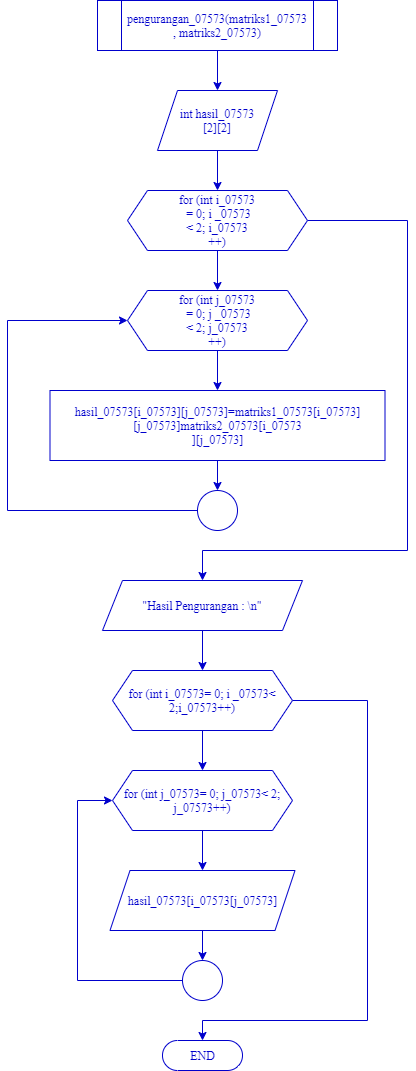

The diagram above was exported from draw.io. Its source (the exported page's mxGraphModel, read from the mxfile embedded in the PNG):
<mxGraphModel dx="852" dy="494" grid="1" gridSize="10" guides="1" tooltips="1" connect="1" arrows="1" fold="1" page="1" pageScale="1" pageWidth="1100" pageHeight="1700" math="0" shadow="0">
  <root>
    <mxCell id="0" />
    <mxCell id="1" parent="0" />
    <mxCell id="mmjhbRNypSZXRfxam_-k-3" style="edgeStyle=orthogonalEdgeStyle;rounded=0;orthogonalLoop=1;jettySize=auto;html=1;exitX=0.5;exitY=1;exitDx=0;exitDy=0;entryX=0.5;entryY=0;entryDx=0;entryDy=0;strokeColor=#0000CC;fontFamily=Times New Roman;fontColor=#0000CC;" parent="1" source="mmjhbRNypSZXRfxam_-k-1" target="mmjhbRNypSZXRfxam_-k-2" edge="1">
      <mxGeometry relative="1" as="geometry" />
    </mxCell>
    <mxCell id="mmjhbRNypSZXRfxam_-k-1" value="pengurangan_07573(matriks1_07573&lt;br&gt;, matriks2_07573)" style="shape=process;whiteSpace=wrap;html=1;backgroundOutline=1;strokeColor=#0000CC;fontFamily=Times New Roman;fontColor=#0000CC;" parent="1" vertex="1">
      <mxGeometry x="330" y="40" width="240" height="50" as="geometry" />
    </mxCell>
    <mxCell id="mmjhbRNypSZXRfxam_-k-5" style="edgeStyle=orthogonalEdgeStyle;rounded=0;orthogonalLoop=1;jettySize=auto;html=1;exitX=0.5;exitY=1;exitDx=0;exitDy=0;strokeColor=#0000CC;fontFamily=Times New Roman;fontColor=#0000CC;" parent="1" source="mmjhbRNypSZXRfxam_-k-2" target="mmjhbRNypSZXRfxam_-k-4" edge="1">
      <mxGeometry relative="1" as="geometry" />
    </mxCell>
    <mxCell id="mmjhbRNypSZXRfxam_-k-2" value="int hasil_07573&lt;br&gt;[2][2]" style="shape=parallelogram;perimeter=parallelogramPerimeter;whiteSpace=wrap;html=1;fixedSize=1;strokeColor=#0000CC;fontFamily=Times New Roman;fontColor=#0000CC;" parent="1" vertex="1">
      <mxGeometry x="390" y="130" width="120" height="60" as="geometry" />
    </mxCell>
    <mxCell id="mmjhbRNypSZXRfxam_-k-7" style="edgeStyle=orthogonalEdgeStyle;rounded=0;orthogonalLoop=1;jettySize=auto;html=1;exitX=0.5;exitY=1;exitDx=0;exitDy=0;strokeColor=#0000CC;fontFamily=Times New Roman;fontColor=#0000CC;" parent="1" source="mmjhbRNypSZXRfxam_-k-4" target="mmjhbRNypSZXRfxam_-k-6" edge="1">
      <mxGeometry relative="1" as="geometry" />
    </mxCell>
    <mxCell id="mmjhbRNypSZXRfxam_-k-14" style="edgeStyle=orthogonalEdgeStyle;rounded=0;orthogonalLoop=1;jettySize=auto;html=1;strokeColor=#0000CC;fontFamily=Times New Roman;fontColor=#0000CC;" parent="1" source="mmjhbRNypSZXRfxam_-k-4" target="mmjhbRNypSZXRfxam_-k-13" edge="1">
      <mxGeometry relative="1" as="geometry">
        <Array as="points">
          <mxPoint x="640" y="260" />
          <mxPoint x="640" y="590" />
          <mxPoint x="435" y="590" />
        </Array>
      </mxGeometry>
    </mxCell>
    <mxCell id="mmjhbRNypSZXRfxam_-k-4" value="&lt;div&gt;&lt;span&gt;for (int i_07573&lt;/span&gt;&lt;/div&gt;&lt;div&gt;&lt;span&gt;&amp;nbsp;= 0; i _07573&lt;/span&gt;&lt;/div&gt;&lt;div&gt;&lt;span&gt;&amp;lt; 2; i_07573&lt;/span&gt;&lt;/div&gt;&lt;div&gt;&lt;span&gt;++)&lt;/span&gt;&lt;/div&gt;" style="shape=hexagon;perimeter=hexagonPerimeter2;whiteSpace=wrap;html=1;fixedSize=1;strokeColor=#0000CC;fontFamily=Times New Roman;fontColor=#0000CC;align=center;" parent="1" vertex="1">
      <mxGeometry x="360" y="230" width="180" height="60" as="geometry" />
    </mxCell>
    <mxCell id="mmjhbRNypSZXRfxam_-k-9" style="edgeStyle=orthogonalEdgeStyle;rounded=0;orthogonalLoop=1;jettySize=auto;html=1;entryX=0.5;entryY=0;entryDx=0;entryDy=0;strokeColor=#0000CC;fontFamily=Times New Roman;fontColor=#0000CC;" parent="1" source="mmjhbRNypSZXRfxam_-k-6" target="mmjhbRNypSZXRfxam_-k-8" edge="1">
      <mxGeometry relative="1" as="geometry" />
    </mxCell>
    <mxCell id="mmjhbRNypSZXRfxam_-k-6" value="for (int j_07573&lt;br&gt;&amp;nbsp;= 0; j _07573&lt;br&gt;&amp;lt; 2; j_07573&lt;br&gt;++)" style="shape=hexagon;perimeter=hexagonPerimeter2;whiteSpace=wrap;html=1;fixedSize=1;strokeColor=#0000CC;fontFamily=Times New Roman;fontColor=#0000CC;" parent="1" vertex="1">
      <mxGeometry x="360" y="330" width="180" height="60" as="geometry" />
    </mxCell>
    <mxCell id="wVPySY6IacBsPsYJY-mI-1" style="edgeStyle=orthogonalEdgeStyle;rounded=0;orthogonalLoop=1;jettySize=auto;html=1;exitX=0.5;exitY=1;exitDx=0;exitDy=0;entryX=0.5;entryY=0;entryDx=0;entryDy=0;strokeColor=#0000CC;fontFamily=Times New Roman;fontColor=#0000CC;" parent="1" source="mmjhbRNypSZXRfxam_-k-8" target="mmjhbRNypSZXRfxam_-k-10" edge="1">
      <mxGeometry relative="1" as="geometry" />
    </mxCell>
    <mxCell id="mmjhbRNypSZXRfxam_-k-8" value="hasil_07573[i_07573][j_07573]=matriks1_07573[i_07573][j_07573]matriks2_07573[i_07573&lt;br&gt;][j_07573]" style="rounded=0;whiteSpace=wrap;html=1;strokeColor=#0000CC;fontFamily=Times New Roman;fontColor=#0000CC;align=center;" parent="1" vertex="1">
      <mxGeometry x="282.5" y="430" width="335" height="70" as="geometry" />
    </mxCell>
    <mxCell id="mmjhbRNypSZXRfxam_-k-11" style="edgeStyle=orthogonalEdgeStyle;rounded=0;orthogonalLoop=1;jettySize=auto;html=1;entryX=0;entryY=0.5;entryDx=0;entryDy=0;strokeColor=#0000CC;fontFamily=Times New Roman;fontColor=#0000CC;" parent="1" source="mmjhbRNypSZXRfxam_-k-10" target="mmjhbRNypSZXRfxam_-k-6" edge="1">
      <mxGeometry relative="1" as="geometry">
        <Array as="points">
          <mxPoint x="240" y="550" />
          <mxPoint x="240" y="360" />
        </Array>
      </mxGeometry>
    </mxCell>
    <mxCell id="mmjhbRNypSZXRfxam_-k-10" value="" style="ellipse;whiteSpace=wrap;html=1;aspect=fixed;strokeColor=#0000CC;fontFamily=Times New Roman;fontColor=#0000CC;" parent="1" vertex="1">
      <mxGeometry x="430" y="530" width="40" height="40" as="geometry" />
    </mxCell>
    <mxCell id="mmjhbRNypSZXRfxam_-k-17" style="edgeStyle=orthogonalEdgeStyle;rounded=0;orthogonalLoop=1;jettySize=auto;html=1;exitX=0.5;exitY=1;exitDx=0;exitDy=0;strokeColor=#0000CC;fontFamily=Times New Roman;fontColor=#0000CC;" parent="1" source="mmjhbRNypSZXRfxam_-k-13" target="mmjhbRNypSZXRfxam_-k-15" edge="1">
      <mxGeometry relative="1" as="geometry" />
    </mxCell>
    <mxCell id="mmjhbRNypSZXRfxam_-k-13" value="&quot;Hasil Pengurangan : \n&quot;" style="shape=parallelogram;perimeter=parallelogramPerimeter;whiteSpace=wrap;html=1;fixedSize=1;strokeColor=#0000CC;fontFamily=Times New Roman;fontColor=#0000CC;" parent="1" vertex="1">
      <mxGeometry x="335" y="620" width="200" height="50" as="geometry" />
    </mxCell>
    <mxCell id="mmjhbRNypSZXRfxam_-k-18" style="edgeStyle=orthogonalEdgeStyle;rounded=0;orthogonalLoop=1;jettySize=auto;html=1;exitX=0.5;exitY=1;exitDx=0;exitDy=0;strokeColor=#0000CC;fontFamily=Times New Roman;fontColor=#0000CC;" parent="1" source="mmjhbRNypSZXRfxam_-k-15" target="mmjhbRNypSZXRfxam_-k-16" edge="1">
      <mxGeometry relative="1" as="geometry" />
    </mxCell>
    <mxCell id="wVPySY6IacBsPsYJY-mI-7" style="edgeStyle=orthogonalEdgeStyle;rounded=0;orthogonalLoop=1;jettySize=auto;html=1;strokeColor=#0000CC;fontFamily=Times New Roman;fontColor=#0000CC;" parent="1" source="mmjhbRNypSZXRfxam_-k-15" target="mmjhbRNypSZXRfxam_-k-24" edge="1">
      <mxGeometry relative="1" as="geometry">
        <Array as="points">
          <mxPoint x="600" y="740" />
          <mxPoint x="600" y="1060" />
          <mxPoint x="435" y="1060" />
        </Array>
      </mxGeometry>
    </mxCell>
    <mxCell id="mmjhbRNypSZXRfxam_-k-15" value="for (int i_07573= 0; i _07573&amp;lt; 2;i_07573++)" style="shape=hexagon;perimeter=hexagonPerimeter2;whiteSpace=wrap;html=1;fixedSize=1;strokeColor=#0000CC;fontFamily=Times New Roman;fontColor=#0000CC;" parent="1" vertex="1">
      <mxGeometry x="345" y="710" width="180" height="60" as="geometry" />
    </mxCell>
    <mxCell id="mmjhbRNypSZXRfxam_-k-20" style="edgeStyle=orthogonalEdgeStyle;rounded=0;orthogonalLoop=1;jettySize=auto;html=1;exitX=0.5;exitY=1;exitDx=0;exitDy=0;strokeColor=#0000CC;fontFamily=Times New Roman;fontColor=#0000CC;" parent="1" source="mmjhbRNypSZXRfxam_-k-16" target="mmjhbRNypSZXRfxam_-k-19" edge="1">
      <mxGeometry relative="1" as="geometry" />
    </mxCell>
    <mxCell id="mmjhbRNypSZXRfxam_-k-16" value="for (int j_07573= 0; j_07573&amp;lt; 2; j_07573++)" style="shape=hexagon;perimeter=hexagonPerimeter2;whiteSpace=wrap;html=1;fixedSize=1;strokeColor=#0000CC;fontFamily=Times New Roman;fontColor=#0000CC;" parent="1" vertex="1">
      <mxGeometry x="345" y="810" width="180" height="60" as="geometry" />
    </mxCell>
    <mxCell id="wVPySY6IacBsPsYJY-mI-5" style="edgeStyle=orthogonalEdgeStyle;rounded=0;orthogonalLoop=1;jettySize=auto;html=1;exitX=0.5;exitY=1;exitDx=0;exitDy=0;entryX=0.5;entryY=0;entryDx=0;entryDy=0;strokeColor=#0000CC;fontFamily=Times New Roman;fontColor=#0000CC;" parent="1" source="mmjhbRNypSZXRfxam_-k-19" target="wVPySY6IacBsPsYJY-mI-2" edge="1">
      <mxGeometry relative="1" as="geometry" />
    </mxCell>
    <mxCell id="mmjhbRNypSZXRfxam_-k-19" value="hasil_07573[i_07573[j_07573]" style="shape=parallelogram;perimeter=parallelogramPerimeter;whiteSpace=wrap;html=1;fixedSize=1;strokeColor=#0000CC;fontFamily=Times New Roman;fontColor=#0000CC;" parent="1" vertex="1">
      <mxGeometry x="342.5" y="910" width="185" height="60" as="geometry" />
    </mxCell>
    <mxCell id="mmjhbRNypSZXRfxam_-k-24" value="END" style="html=1;dashed=0;whitespace=wrap;shape=mxgraph.dfd.start;strokeColor=#0000CC;fontFamily=Times New Roman;fontColor=#0000CC;" parent="1" vertex="1">
      <mxGeometry x="395" y="1080" width="80" height="30" as="geometry" />
    </mxCell>
    <mxCell id="wVPySY6IacBsPsYJY-mI-6" style="edgeStyle=orthogonalEdgeStyle;rounded=0;orthogonalLoop=1;jettySize=auto;html=1;entryX=0;entryY=0.5;entryDx=0;entryDy=0;strokeColor=#0000CC;fontFamily=Times New Roman;fontColor=#0000CC;" parent="1" source="wVPySY6IacBsPsYJY-mI-2" target="mmjhbRNypSZXRfxam_-k-16" edge="1">
      <mxGeometry relative="1" as="geometry">
        <Array as="points">
          <mxPoint x="310" y="1020" />
          <mxPoint x="310" y="840" />
        </Array>
      </mxGeometry>
    </mxCell>
    <mxCell id="wVPySY6IacBsPsYJY-mI-2" value="" style="ellipse;whiteSpace=wrap;html=1;aspect=fixed;strokeColor=#0000CC;fontFamily=Times New Roman;fontColor=#0000CC;" parent="1" vertex="1">
      <mxGeometry x="415" y="1000" width="40" height="40" as="geometry" />
    </mxCell>
  </root>
</mxGraphModel>